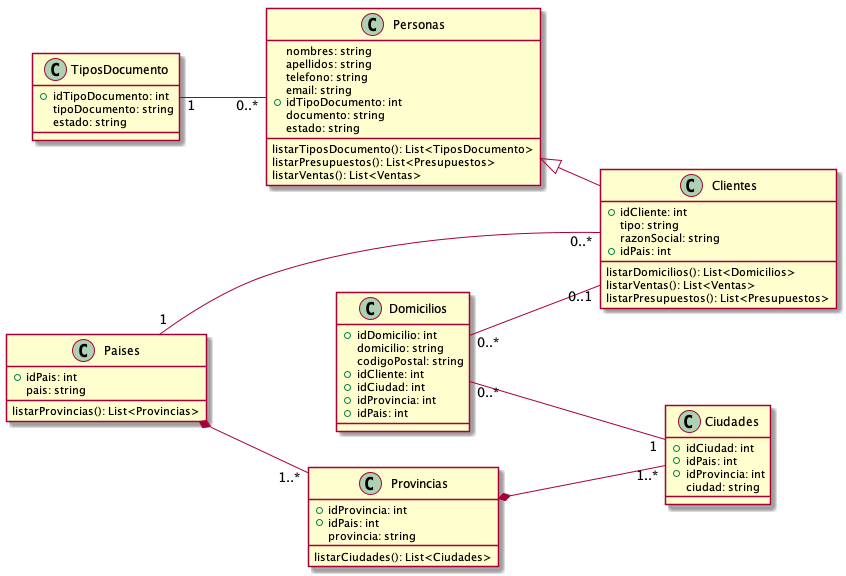

The diagram above was rendered by PlantUML. Its source (embedded in the PNG):
@startuml vistaClientes
class Personas{
   nombres: string
   apellidos: string
   telefono: string
   email: string
   +idTipoDocumento: int
   documento: string
   estado: string

   listarTiposDocumento(): List<TiposDocumento>
   listarPresupuestos(): List<Presupuestos>
   listarVentas(): List<Ventas>
}
class Clientes{
    +idCliente: int
    tipo: string
    razonSocial: string 
    +idPais: int

    listarDomicilios(): List<Domicilios>
    listarVentas(): List<Ventas>
    listarPresupuestos(): List<Presupuestos>
}
class TiposDocumento{
   +idTipoDocumento: int
   tipoDocumento: string
   estado: string
}
class Paises{
    +idPais: int
    pais: string

    listarProvincias(): List<Provincias>
}
class Provincias{
    +idProvincia: int
    +idPais: int
    provincia: string

    listarCiudades(): List<Ciudades>
}
class Ciudades{
    +idCiudad: int
    +idPais: int
    +idProvincia: int
    ciudad: string  
}
class Domicilios{
    +idDomicilio: int
    domicilio: string
    codigoPostal: string
    +idCliente: int
    +idCiudad: int
    +idProvincia: int
    +idPais: int
}

left to right direction
Personas <|-- Clientes
Paises  *-- "1..*" Provincias
Provincias  *-- "1..*" Ciudades
Paises "1"--"0..*" Clientes
Domicilios "0..*"--"0..1" Clientes
TiposDocumento "1"--"0..*" Personas
Domicilios "0..*" -- "1" Ciudades
@enduml